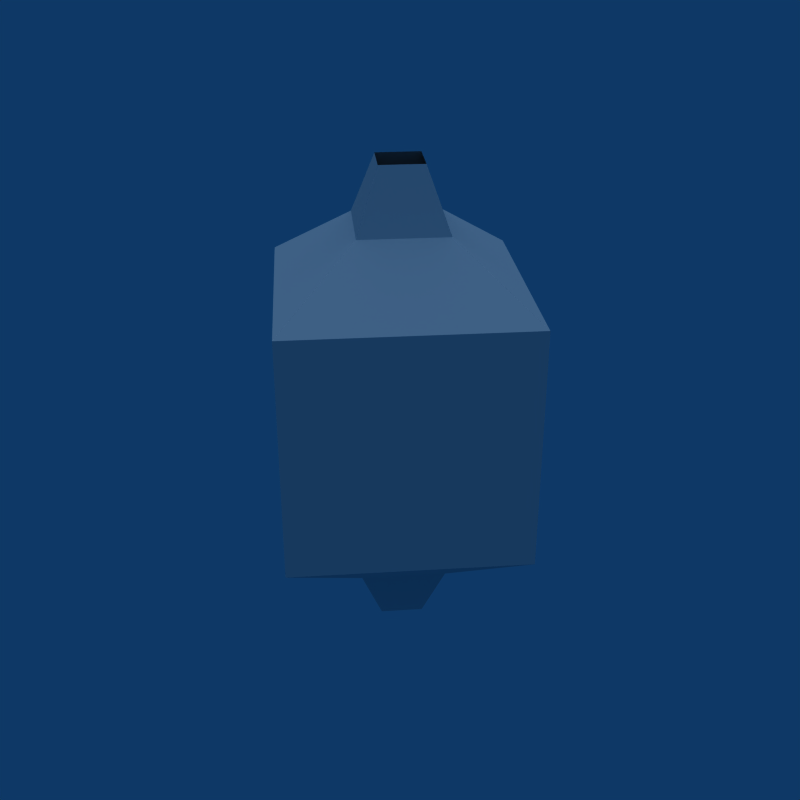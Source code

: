 # Source: Room_Entry.blend  (saved by Blender 2.49.2; exported with 4.5.12 LTS)
import bpy
from mathutils import Matrix  # noqa: F401  (used for matrix-valued properties, if any)

bpy.ops.wm.read_factory_settings(use_empty=True)
scene = bpy.context.scene
scene.name = 'Scene'

# ---- collections
col_collection_1 = bpy.data.collections.new('Collection 1'); scene.collection.children.link(col_collection_1)

# ---- world
world_world = bpy.data.worlds.new('World'); scene.world = world_world
world_world.color = (0.05656, 0.2208, 0.4)
world_world.use_sun_shadow = False
world_world.sun_shadow_jitter_overblur = 0.0
world_world.cycles.sampling_method = 'MANUAL'
world_world.cycles.sample_map_resolution = 256

# ---- lights
light_lamp = bpy.data.lights.new('Lamp', 'SUN')
light_lamp.transmission_factor = 0.0
light_lamp.angle = 1.571
light_lamp.energy = 1.0
light_lamp.shadow_buffer_clip_start = 0.5
light_lamp.shadow_soft_size = 1.0
light_lamp.shadow_cascade_max_distance = 1000.0
light_lamp.cycles.use_multiple_importance_sampling = False

# ---- meshes
me_plane_001 = bpy.data.meshes.new('Plane.001')
me_plane_001.from_pydata([(0.0, 0.5, 0.0), (0.5, 0.0, 0.0), (0.0, -0.5, 0.0), (-0.5, 0.0, 0.0), (0.0, -1.0, -1.0), (-1.0, 0.0, -1.0), (0.0, 1.0, -1.0), (1.0, 0.0, -1.0), (0.0, -2.765, -2.0), (-2.765, 0.0, -2.0), (0.0, 2.765, -2.0), (2.765, 0.0, -2.0), (0.0, -2.765, -6.0), (-2.765, 0.0, -6.0), (0.0, 2.765, -6.0), (2.765, 0.0, -6.0), (1.0, 0.0, -7.0), (0.0, 1.0, -7.0), (-1.0, 0.0, -7.0), (0.0, -1.0, -7.0), (-0.5, 0.0, -8.0), (0.0, -0.5, -8.0), (0.5, 0.0, -8.0), (0.0, 0.5, -8.0)], [], [(2, 4, 5, 3), (6, 0, 3, 5), (0, 6, 7, 1), (1, 7, 4, 2), (4, 8, 9, 5), (5, 9, 10, 6), (6, 10, 11, 7), (7, 11, 8, 4), (8, 12, 13, 9), (9, 13, 14, 10), (10, 14, 15, 11), (11, 15, 12, 8), (22, 21, 19, 16), (23, 22, 16, 17), (17, 18, 20, 23), (21, 20, 18, 19), (13, 18, 17, 14), (12, 19, 18, 13), (12, 15, 16, 19), (14, 17, 16, 15)])
_uv = me_plane_001.uv_layers.new(name='UVTex')
_uv.uv.foreach_set('vector', [0.5, 0.4776, 0.5, 0.01388, 0.03629, 0.01388, 0.2681, 0.4776, 0.5, 0.01388, 0.5, 0.4776, 0.2681, 0.4776, 0.03629, 0.01388, 0.5, 0.4776, 0.5, 0.01388, 0.9637, 0.01388, 0.7319, 0.4776, 0.7319, 0.4776, 0.9637, 0.01388, 0.5, 0.01388, 0.5, 0.4776, 0.5, 0.01388, 0.5, -0.8047, -0.7822, 0.4776, 0.03629, 0.4776, 0.03629, 0.4776, -0.7822, 0.4776, 0.5, 1.76, 0.5, 0.9413, 0.5, 0.01388, 0.5, 0.8324, 1.782, -0.4498, 0.9637, -0.4498, 0.03629, 0.4776, 0.8548, 0.4776, -0.4274, -0.8047, -0.4274, 0.01388, 0.5, 0.4776, 0.5, -1.377, -0.7822, -1.377, -0.7822, 0.4776, 0.1452, 0.4776, 0.1452, -1.377, 1.427, -1.377, 1.427, 0.4776, 0.5, 0.4776, 0.5, -1.377, 1.782, -1.377, 1.782, 0.4776, 0.8548, 0.4776, 0.8548, -1.377, -0.4274, -1.377, -0.4274, 0.4776, 0.7319, 0.4776, 0.5, 0.4776, 0.5, 0.9413, 0.9637, 0.9413, 0.5, 0.4776, 0.7319, 0.4776, 0.9637, 0.9413, 0.5, 0.9413, 0.5, 0.01388, 0.03629, 0.01388, 0.2681, -0.4498, 0.5, -0.4498, 0.5, 0.4776, 0.2681, 0.4776, 0.03629, 0.9413, 0.5, 0.9413, 0.1452, 0.4776, 0.9637, 0.4776, 1.427, 0.9413, 1.427, 1.76, 0.5, 0.1228, 0.5, 0.9413, 0.03629, 1.405, -0.7822, 1.405, 0.5, 0.1228, 1.782, 1.405, 0.9637, 1.405, 0.5, 0.9413, 0.5, 0.8324, 0.5, 0.01388, 0.9637, -0.4498, 1.782, -0.4498])
me_plane_001.use_remesh_preserve_volume = False
me_plane_001.use_remesh_preserve_attributes = False
me_plane_001.use_mirror_vertex_groups = False
me_plane_001.update()

# ---- objects
ob_roomentry = bpy.data.objects.new('RoomEntry', me_plane_001)
ob_lamp = bpy.data.objects.new('Lamp', light_lamp)

# ---- transforms, parenting, visibility, modifiers, constraints
ob_roomentry.location = (0.0, 0.0, 0.0)
ob_roomentry.lock_rotations_4d = False
ob_roomentry.empty_display_type = 'ARROWS'
ob_roomentry.lineart.crease_threshold = 0.0
ob_lamp.location = (0.0, 0.0, 0.0)
ob_lamp.lock_rotations_4d = False
ob_lamp.empty_display_type = 'ARROWS'
ob_lamp.lineart.crease_threshold = 0.0

# ---- collection membership
col_collection_1.objects.link(ob_roomentry)
col_collection_1.objects.link(ob_lamp)

# ---- scene / render settings (as saved in the file)
scene.frame_start = 1; scene.frame_end = 250; scene.frame_set(1)
scene.render.engine = 'BLENDER_EEVEE_NEXT'
scene.render.image_settings.compression = 90
scene.render.resolution_x = 640
scene.render.resolution_y = 640
scene.render.pixel_aspect_x = 100.0
scene.render.pixel_aspect_y = 100.0
scene.render.fps = 25
scene.render.dither_intensity = 0.0
scene.render.use_compositing = False
scene.render.use_sequencer = False
scene.render.bake_margin = 2
scene.render.bake_bias = 0.0
scene.render.use_stamp_time = False
scene.render.use_stamp_date = False
scene.render.use_stamp_frame = False
scene.render.use_stamp_camera = False
scene.render.use_stamp_scene = False
scene.render.use_stamp_filename = False
scene.render.use_stamp_render_time = False
scene.render.stamp_font_size = 0
scene.cycles.use_denoising = False
scene.cycles.samples = 10
scene.cycles.sampling_pattern = 'TABULATED_SOBOL'
scene.cycles.light_sampling_threshold = 0.0
scene.cycles.use_adaptive_sampling = False
scene.cycles.use_light_tree = False
scene.cycles.blur_glossy = 0.0
scene.cycles.volume_bounces = 1
scene.cycles.pixel_filter_type = 'GAUSSIAN'
scene.cycles.sample_clamp_indirect = 0.0
scene.view_settings.view_transform = 'Raw'
bpy.context.view_layer.update()

# ---- added for rendering (the .blend has no active camera): camera
cam_auto = bpy.data.cameras.new('AutoCamera')
cam_auto.lens = 50.0
cam_auto.sensor_width = 36.0
cam_auto.clip_end = 1000.0
ob_auto_camera = bpy.data.objects.new('AutoCamera', cam_auto)
scene.collection.objects.link(ob_auto_camera)
ob_auto_camera.location = (10.3514, -12.4216, 4.28108)
ob_auto_camera.rotation_euler = (1.09748, -7.21219e-08, 0.694738)
scene.camera = ob_auto_camera
bpy.context.view_layer.update()
